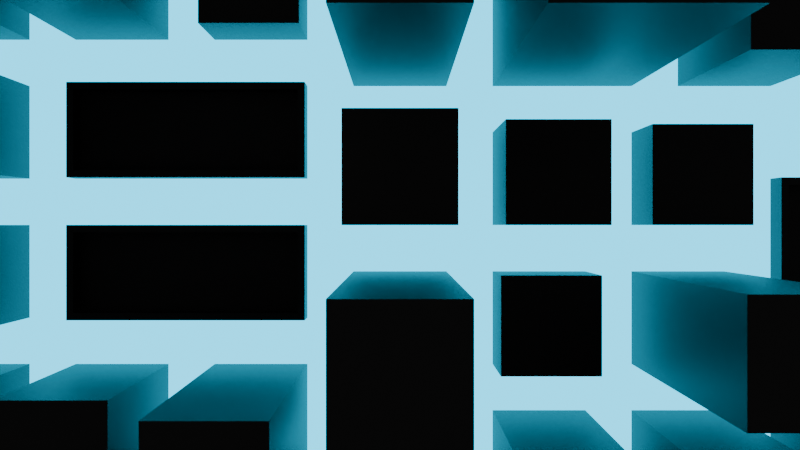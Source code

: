 # Source: map.blend  (saved by Blender 5.1.30; exported with 4.5.12 LTS)
import bpy
from mathutils import Matrix  # noqa: F401  (used for matrix-valued properties, if any)

bpy.ops.wm.read_factory_settings(use_empty=True)
scene = bpy.context.scene
scene.name = 'Scene'

# ---- collections
col_collection = bpy.data.collections.new('Collection'); scene.collection.children.link(col_collection)
col_city = bpy.data.collections.new('City'); scene.collection.children.link(col_city)

# ---- materials (node trees are filled in below, after node groups)
mat_gray = bpy.data.materials.new('Gray')
mat_luz_neon = bpy.data.materials.new('Luz Neon')

# ---- node groups
ng_smooth_by_angle = bpy.data.node_groups.new('Smooth by Angle', 'GeometryNodeTree')
_s = ng_smooth_by_angle.interface.new_socket(name='Mesh', in_out='OUTPUT', socket_type='NodeSocketGeometry')
_s = ng_smooth_by_angle.interface.new_socket(name='Mesh', in_out='INPUT', socket_type='NodeSocketGeometry')
_s = ng_smooth_by_angle.interface.new_socket(name='Angle', in_out='INPUT', socket_type='NodeSocketFloat')
_s.subtype = 'ANGLE'
_s.default_value = 0.5236
_s.min_value = 0.0
_s.max_value = 3.142
_s.description = 'Maximum face angle for smooth edges'
_s = ng_smooth_by_angle.interface.new_socket(name='Ignore Sharpness', in_out='INPUT', socket_type='NodeSocketBool')
_s.force_non_field = True
ng_smooth_by_angle.is_modifier = True
_N = ng_smooth_by_angle.nodes; _L = ng_smooth_by_angle.links
n0 = _N.new('GeometryNodeSetShadeSmooth'); n0.name = 'Set Shade Smooth'; n0.location = (120, -80)
n0.domain = 'EDGE'
n1 = _N.new('GeometryNodeSetShadeSmooth'); n1.name = 'Set Shade Smooth.001'; n1.location = (300, -80)
n2 = _N.new('NodeGroupOutput'); n2.name = 'Group Output'; n2.location = (480, -80)
n3 = _N.new('GeometryNodeInputMeshEdgeAngle'); n3.name = 'Edge Angle'; n3.location = (-440, -240)
n4 = _N.new('NodeGroupInput'); n4.name = 'Group Input'; n4.location = (-80, -80)
n5 = _N.new('GeometryNodeInputEdgeSmooth'); n5.name = 'Is Edge Smooth'; n5.location = (-260, -120)
n6 = _N.new('GeometryNodeInputShadeSmooth'); n6.name = 'Is Shade Smooth'; n6.location = (-440, -397)
n7 = _N.new('FunctionNodeCompare'); n7.name = 'Compare'; n7.location = (-260, -260)
n7.operation = 'LESS_EQUAL'
n7.inputs[6].default_value = (0.0, 0.0, 0.0, 0.0)
n7.inputs[7].default_value = (0.0, 0.0, 0.0, 0.0)
n8 = _N.new('FunctionNodeBooleanMath'); n8.name = 'Boolean Math.001'; n8.location = (-80, -260)
n9 = _N.new('NodeGroupInput'); n9.name = 'Group Input.001'; n9.location = (-440, -329)
n10 = _N.new('NodeGroupInput'); n10.name = 'Group Input.002'; n10.location = (-259, -189)
n11 = _N.new('FunctionNodeBooleanMath'); n11.name = 'Boolean Math'; n11.location = (-80, -149)
n11.operation = 'OR'
n12 = _N.new('FunctionNodeBooleanMath'); n12.name = 'Boolean Math.002'; n12.location = (-260, -380)
n12.operation = 'OR'
n13 = _N.new('NodeGroupInput'); n13.name = 'Group Input.003'; n13.location = (-440, -460)
_L.new(n3.outputs[0], n7.inputs[0])
_L.new(n1.outputs[0], n2.inputs[0])
_L.new(n9.outputs[1], n7.inputs[1])
_L.new(n7.outputs[0], n8.inputs[0])
_L.new(n4.outputs[0], n0.inputs[0])
_L.new(n0.outputs[0], n1.inputs[0])
_L.new(n8.outputs[0], n0.inputs[2])
_L.new(n10.outputs[2], n11.inputs[1])
_L.new(n5.outputs[0], n11.inputs[0])
_L.new(n11.outputs[0], n0.inputs[1])
_L.new(n13.outputs[2], n12.inputs[1])
_L.new(n6.outputs[0], n12.inputs[0])
_L.new(n12.outputs[0], n8.inputs[1])
n2.is_active_output = True

# ---- material node trees
mat_gray.use_nodes = True; mat_gray.node_tree.nodes.clear()
_N = mat_gray.node_tree.nodes; _L = mat_gray.node_tree.links
n0 = _N.new('ShaderNodeBsdfPrincipled'); n0.name = 'Principled BSDF'; n0.location = (-200, 100)
n0.inputs[0].default_value = (0.0331, 0.0331, 0.0331, 1.0)
n1 = _N.new('ShaderNodeOutputMaterial'); n1.name = 'Material Output'; n1.location = (200, 100)
_L.new(n0.outputs[0], n1.inputs[0])
n1.is_active_output = True
mat_luz_neon.use_nodes = True; mat_luz_neon.node_tree.nodes.clear()
_N = mat_luz_neon.node_tree.nodes; _L = mat_luz_neon.node_tree.links
n0 = _N.new('ShaderNodeOutputMaterial'); n0.name = 'Material Output'; n0.location = (252, 92)
n1 = _N.new('ShaderNodeBsdfPrincipled'); n1.name = 'Principled BSDF'; n1.location = (-228, 236)
n1.inputs[0].default_value = (0.0331, 0.0331, 0.0331, 1.0)
n1.inputs[2].default_value = 0.3
n1.inputs[3].default_value = 1.0
n2 = _N.new('ShaderNodeEmission'); n2.name = 'Emission'; n2.location = (-159, -151)
n2.inputs[0].default_value = (0.001518, 0.4452, 0.6867, 1.0)
n2.inputs[1].default_value = 4.0
n3 = _N.new('ShaderNodeAddShader'); n3.name = 'Add Shader'; n3.location = (59, 46)
_L.new(n1.outputs[0], n3.inputs[0])
_L.new(n2.outputs[0], n3.inputs[1])
_L.new(n3.outputs[0], n0.inputs[0])
n0.is_active_output = True

# ---- world
world_world = bpy.data.worlds.new('World'); scene.world = world_world
world_world.use_nodes = True; world_world.node_tree.nodes.clear()
_N = world_world.node_tree.nodes; _L = world_world.node_tree.links
n0 = _N.new('ShaderNodeOutputWorld'); n0.name = 'World Output'; n0.location = (200, 100)
n1 = _N.new('ShaderNodeBackground'); n1.name = 'Background'; n1.location = (-200, 100)
n1.inputs[0].default_value = (0.05088, 0.05088, 0.05088, 1.0)
_L.new(n1.outputs[0], n0.inputs[0])
n0.is_active_output = True
world_world.color = (0.05088, 0.05088, 0.05088)
world_world.sun_shadow_jitter_overblur = 0.0

# ---- cameras
cam_camera = bpy.data.cameras.new('Camera')
cam_camera.clip_end = 100.0
cam_camera.ortho_scale = 7.314

# ---- meshes
me_cube_002 = bpy.data.meshes.new('Cube.002')
me_cube_002.from_pydata([(-1.0, -1.0, -1.0), (-0.9271, -0.8455, -0.3), (-1.0, 1.0, -1.0), (-0.9271, 0.8455, -0.3), (1.5, -1.0, -1.0), (1.427, -0.8455, -0.3), (1.5, 1.0, -1.0), (1.427, 0.8455, -0.3), (-1.0, -1.0, -0.3), (-1.0, 1.0, -0.3), (1.5, 1.0, -0.3), (1.5, -1.0, -0.3), (-0.9271, -0.8455, -0.3), (-0.9271, 0.8455, -0.3), (1.427, 0.8455, -0.3), (1.427, -0.8455, -0.3), (-0.9271, -0.8455, -0.8), (-0.9271, 0.8455, -0.8), (1.427, 0.8455, -0.8), (1.427, -0.8455, -0.8)], [], [(0, 8, 9, 2), (2, 9, 10, 6), (6, 10, 11, 4), (4, 11, 8, 0), (2, 6, 4, 0), (1, 5, 15, 12), (1, 3, 9, 8), (3, 7, 10, 9), (7, 5, 11, 10), (5, 1, 8, 11), (12, 15, 19, 16), (7, 3, 13, 14), (5, 7, 14, 15), (3, 1, 12, 13), (18, 17, 16, 19), (14, 13, 17, 18), (15, 14, 18, 19), (13, 12, 16, 17)])
_uv = me_cube_002.uv_layers.new(name='UVMap')
_uv.uv.foreach_set('vector', [0.375, 0.0, 0.625, 0.0, 0.625, 0.25, 0.375, 0.25, 0.375, 0.25, 0.625, 0.25, 0.625, 0.5, 0.375, 0.5, 0.375, 0.5, 0.625, 0.5, 0.625, 0.75, 0.375, 0.75, 0.375, 0.75, 0.625, 0.75, 0.625, 1.0, 0.375, 1.0, 0.125, 0.5, 0.375, 0.5, 0.375, 0.75, 0.125, 0.75, 0.8596, 0.7307, 0.6404, 0.7307, 0.6404, 0.7307, 0.8596, 0.7307, 0.8596, 0.7307, 0.8596, 0.5193, 0.875, 0.5, 0.875, 0.75, 0.8596, 0.5193, 0.6404, 0.5193, 0.625, 0.5, 0.875, 0.5, 0.6404, 0.5193, 0.6404, 0.7307, 0.625, 0.75, 0.625, 0.5, 0.6404, 0.7307, 0.8596, 0.7307, 0.875, 0.75, 0.625, 0.75, 0.8596, 0.7307, 0.6404, 0.7307, 0.6404, 0.7307, 0.8596, 0.7307, 0.6404, 0.5193, 0.8596, 0.5193, 0.8596, 0.5193, 0.6404, 0.5193, 0.6404, 0.7307, 0.6404, 0.5193, 0.6404, 0.5193, 0.6404, 0.7307, 0.8596, 0.5193, 0.8596, 0.7307, 0.8596, 0.7307, 0.8596, 0.5193, 0.6404, 0.5193, 0.8596, 0.5193, 0.8596, 0.7307, 0.6404, 0.7307, 0.6404, 0.5193, 0.8596, 0.5193, 0.8596, 0.5193, 0.6404, 0.5193, 0.6404, 0.7307, 0.6404, 0.5193, 0.6404, 0.5193, 0.6404, 0.7307, 0.8596, 0.5193, 0.8596, 0.7307, 0.8596, 0.7307, 0.8596, 0.5193])
me_cube_002.materials.append(mat_gray)
me_cube_002.update()
me_cube_006 = bpy.data.meshes.new('Cube.006')
me_cube_006.from_pydata([(-1.0, -1.0, -1.0), (-1.0, -1.0, 1.0), (-1.0, 1.0, -1.0), (-1.0, 1.0, 1.0), (1.0, -1.0, -1.0), (1.0, -1.0, 1.0), (1.0, 1.0, -1.0), (1.0, 1.0, 1.0)], [], [(0, 1, 3, 2), (2, 3, 7, 6), (6, 7, 5, 4), (4, 5, 1, 0), (2, 6, 4, 0), (7, 3, 1, 5)])
_uv = me_cube_006.uv_layers.new(name='UVMap')
_uv.uv.foreach_set('vector', [0.375, 0.0, 0.625, 0.0, 0.625, 0.25, 0.375, 0.25, 0.375, 0.25, 0.625, 0.25, 0.625, 0.5, 0.375, 0.5, 0.375, 0.5, 0.625, 0.5, 0.625, 0.75, 0.375, 0.75, 0.375, 0.75, 0.625, 0.75, 0.625, 1.0, 0.375, 1.0, 0.125, 0.5, 0.375, 0.5, 0.375, 0.75, 0.125, 0.75, 0.625, 0.5, 0.875, 0.5, 0.875, 0.75, 0.625, 0.75])
me_cube_006.materials.append(mat_gray)
me_cube_006.update()
me_cube_009 = bpy.data.meshes.new('Cube.009')
me_cube_009.from_pydata([(-1.0, -1.0, -1.0), (-1.0, -1.0, 2.0), (-1.0, 1.0, -1.0), (-1.0, 1.0, 2.0), (1.0, -1.0, -1.0), (1.0, -1.0, 2.0), (1.0, 1.0, -1.0), (1.0, 1.0, 2.0)], [], [(0, 1, 3, 2), (2, 3, 7, 6), (6, 7, 5, 4), (4, 5, 1, 0), (2, 6, 4, 0), (7, 3, 1, 5)])
_uv = me_cube_009.uv_layers.new(name='UVMap')
_uv.uv.foreach_set('vector', [0.375, 0.0, 0.625, 0.0, 0.625, 0.25, 0.375, 0.25, 0.375, 0.25, 0.625, 0.25, 0.625, 0.5, 0.375, 0.5, 0.375, 0.5, 0.625, 0.5, 0.625, 0.75, 0.375, 0.75, 0.375, 0.75, 0.625, 0.75, 0.625, 1.0, 0.375, 1.0, 0.125, 0.5, 0.375, 0.5, 0.375, 0.75, 0.125, 0.75, 0.625, 0.5, 0.875, 0.5, 0.875, 0.75, 0.625, 0.75])
me_cube_009.materials.append(mat_gray)
me_cube_009.update()
me_cube_011 = bpy.data.meshes.new('Cube.011')
me_cube_011.from_pydata([(-1.0, -1.0, -1.0), (-1.0, -1.0, 6.0), (-1.0, 1.0, -1.0), (-1.0, 1.0, 6.0), (1.0, -1.0, -1.0), (1.0, -1.0, 6.0), (1.0, 1.0, -1.0), (1.0, 1.0, 6.0)], [], [(0, 1, 3, 2), (2, 3, 7, 6), (6, 7, 5, 4), (4, 5, 1, 0), (2, 6, 4, 0), (7, 3, 1, 5)])
_uv = me_cube_011.uv_layers.new(name='UVMap')
_uv.uv.foreach_set('vector', [0.375, 0.0, 0.625, 0.0, 0.625, 0.25, 0.375, 0.25, 0.375, 0.25, 0.625, 0.25, 0.625, 0.5, 0.375, 0.5, 0.375, 0.5, 0.625, 0.5, 0.625, 0.75, 0.375, 0.75, 0.375, 0.75, 0.625, 0.75, 0.625, 1.0, 0.375, 1.0, 0.125, 0.5, 0.375, 0.5, 0.375, 0.75, 0.125, 0.75, 0.625, 0.5, 0.875, 0.5, 0.875, 0.75, 0.625, 0.75])
me_cube_011.materials.append(mat_gray)
me_cube_011.update()
me_cube_016 = bpy.data.meshes.new('Cube.016')
me_cube_016.from_pydata([(-1.0, -2.0, -1.0), (-1.0, -2.0, 8.0), (-1.0, 1.0, -1.0), (-1.0, 1.0, 8.0), (2.0, -2.0, -1.0), (2.0, -2.0, 8.0), (2.0, 1.0, -1.0), (2.0, 1.0, 8.0), (-4.0, -9.0, -1.0), (-4.0, -9.0, 8.0), (-4.0, -6.0, -1.0), (-4.0, -6.0, 8.0), (-2.0, -9.0, -1.0), (-2.0, -9.0, 8.0), (-2.0, -6.0, -1.0), (-2.0, -6.0, 8.0), (-4.0, -2.0, -1.0), (-4.0, -2.0, 8.0), (-4.0, 1.0, -1.0), (-4.0, 1.0, 8.0), (-2.0, -2.0, -1.0), (-2.0, -2.0, 8.0), (-2.0, 1.0, -1.0), (-2.0, 1.0, 8.0)], [], [(0, 1, 3, 2), (2, 3, 7, 6), (6, 7, 5, 4), (4, 5, 1, 0), (2, 6, 4, 0), (7, 3, 1, 5), (8, 9, 11, 10), (10, 11, 15, 14), (14, 15, 13, 12), (12, 13, 9, 8), (10, 14, 12, 8), (15, 11, 9, 13), (16, 17, 19, 18), (18, 19, 23, 22), (22, 23, 21, 20), (20, 21, 17, 16), (18, 22, 20, 16), (23, 19, 17, 21)])
_uv = me_cube_016.uv_layers.new(name='UVMap')
_uv.uv.foreach_set('vector', [0.375, 0.0, 0.625, 0.0, 0.625, 0.25, 0.375, 0.25, 0.375, 0.25, 0.625, 0.25, 0.625, 0.5, 0.375, 0.5, 0.375, 0.5, 0.625, 0.5, 0.625, 0.75, 0.375, 0.75, 0.375, 0.75, 0.625, 0.75, 0.625, 1.0, 0.375, 1.0, 0.125, 0.5, 0.375, 0.5, 0.375, 0.75, 0.125, 0.75, 0.625, 0.5, 0.875, 0.5, 0.875, 0.75, 0.625, 0.75, 0.375, 0.0, 0.625, 0.0, 0.625, 0.25, 0.375, 0.25, 0.375, 0.25, 0.625, 0.25, 0.625, 0.5, 0.375, 0.5, 0.375, 0.5, 0.625, 0.5, 0.625, 0.75, 0.375, 0.75, 0.375, 0.75, 0.625, 0.75, 0.625, 1.0, 0.375, 1.0, 0.125, 0.5, 0.375, 0.5, 0.375, 0.75, 0.125, 0.75, 0.625, 0.5, 0.875, 0.5, 0.875, 0.75, 0.625, 0.75, 0.375, 0.0, 0.625, 0.0, 0.625, 0.25, 0.375, 0.25, 0.375, 0.25, 0.625, 0.25, 0.625, 0.5, 0.375, 0.5, 0.375, 0.5, 0.625, 0.5, 0.625, 0.75, 0.375, 0.75, 0.375, 0.75, 0.625, 0.75, 0.625, 1.0, 0.375, 1.0, 0.125, 0.5, 0.375, 0.5, 0.375, 0.75, 0.125, 0.75, 0.625, 0.5, 0.875, 0.5, 0.875, 0.75, 0.625, 0.75])
me_cube_016.materials.append(mat_gray)
me_cube_016.update()
me_cube_017 = bpy.data.meshes.new('Cube.017')
me_cube_017.from_pydata([(-1.0, -1.0, -1.0), (-1.0, -1.0, 2.0), (-1.0, 1.0, -1.0), (-1.0, 1.0, 2.0), (1.0, -1.0, -1.0), (1.0, -1.0, 2.0), (1.0, 1.0, -1.0), (1.0, 1.0, 2.0)], [], [(0, 1, 3, 2), (2, 3, 7, 6), (6, 7, 5, 4), (4, 5, 1, 0), (2, 6, 4, 0), (7, 3, 1, 5)])
_uv = me_cube_017.uv_layers.new(name='UVMap')
_uv.uv.foreach_set('vector', [0.375, 0.0, 0.625, 0.0, 0.625, 0.25, 0.375, 0.25, 0.375, 0.25, 0.625, 0.25, 0.625, 0.5, 0.375, 0.5, 0.375, 0.5, 0.625, 0.5, 0.625, 0.75, 0.375, 0.75, 0.375, 0.75, 0.625, 0.75, 0.625, 1.0, 0.375, 1.0, 0.125, 0.5, 0.375, 0.5, 0.375, 0.75, 0.125, 0.75, 0.625, 0.5, 0.875, 0.5, 0.875, 0.75, 0.625, 0.75])
me_cube_017.materials.append(mat_gray)
me_cube_017.update()
me_cube_018 = bpy.data.meshes.new('Cube.018')
me_cube_018.from_pydata([(-1.0, -1.0, -1.0), (-1.0, -1.0, 1.0), (-1.0, 1.0, -1.0), (-1.0, 1.0, 1.0), (1.0, -1.0, -1.0), (1.0, -1.0, 1.0), (1.0, 1.0, -1.0), (1.0, 1.0, 1.0)], [], [(0, 1, 3, 2), (2, 3, 7, 6), (6, 7, 5, 4), (4, 5, 1, 0), (2, 6, 4, 0), (7, 3, 1, 5)])
_uv = me_cube_018.uv_layers.new(name='UVMap')
_uv.uv.foreach_set('vector', [0.375, 0.0, 0.625, 0.0, 0.625, 0.25, 0.375, 0.25, 0.375, 0.25, 0.625, 0.25, 0.625, 0.5, 0.375, 0.5, 0.375, 0.5, 0.625, 0.5, 0.625, 0.75, 0.375, 0.75, 0.375, 0.75, 0.625, 0.75, 0.625, 1.0, 0.375, 1.0, 0.125, 0.5, 0.375, 0.5, 0.375, 0.75, 0.125, 0.75, 0.625, 0.5, 0.875, 0.5, 0.875, 0.75, 0.625, 0.75])
me_cube_018.materials.append(mat_gray)
me_cube_018.update()
me_cube_019 = bpy.data.meshes.new('Cube.019')
me_cube_019.from_pydata([(-1.0, -1.0, -1.0), (-1.0, -1.0, 1.0), (-1.0, 1.0, -1.0), (-1.0, 1.0, 1.0), (1.0, -1.0, -1.0), (1.0, -1.0, 1.0), (1.0, 1.0, -1.0), (1.0, 1.0, 1.0)], [], [(0, 1, 3, 2), (2, 3, 7, 6), (6, 7, 5, 4), (4, 5, 1, 0), (2, 6, 4, 0), (7, 3, 1, 5)])
_uv = me_cube_019.uv_layers.new(name='UVMap')
_uv.uv.foreach_set('vector', [0.375, 0.0, 0.625, 0.0, 0.625, 0.25, 0.375, 0.25, 0.375, 0.25, 0.625, 0.25, 0.625, 0.5, 0.375, 0.5, 0.375, 0.5, 0.625, 0.5, 0.625, 0.75, 0.375, 0.75, 0.375, 0.75, 0.625, 0.75, 0.625, 1.0, 0.375, 1.0, 0.125, 0.5, 0.375, 0.5, 0.375, 0.75, 0.125, 0.75, 0.625, 0.5, 0.875, 0.5, 0.875, 0.75, 0.625, 0.75])
me_cube_019.materials.append(mat_gray)
me_cube_019.update()
me_cube_020 = bpy.data.meshes.new('Cube.020')
me_cube_020.from_pydata([(-1.0, -1.0, -1.0), (-1.0, -1.0, 7.0), (-1.0, 1.0, -1.0), (-1.0, 1.0, 7.0), (1.0, -1.0, -1.0), (1.0, -1.0, 7.0), (1.0, 1.0, -1.0), (1.0, 1.0, 7.0), (-13.0, 9.0, -1.0), (-13.0, 9.0, 7.0), (-13.0, 11.0, -1.0), (-13.0, 11.0, 7.0), (-11.0, 9.0, -1.0), (-11.0, 9.0, 7.0), (-11.0, 11.0, -1.0), (-11.0, 11.0, 7.0), (-13.0, 6.0, -1.0), (-13.0, 6.0, 7.0), (-13.0, 8.0, -1.0), (-13.0, 8.0, 7.0), (-11.0, 6.0, -1.0), (-11.0, 6.0, 7.0), (-11.0, 8.0, -1.0), (-11.0, 8.0, 7.0), (2.0, -1.0, -1.0), (2.0, -1.0, 7.0), (2.0, 1.0, -1.0), (2.0, 1.0, 7.0), (4.0, -1.0, -1.0), (4.0, -1.0, 7.0), (4.0, 1.0, -1.0), (4.0, 1.0, 7.0), (2.0, 2.0, -1.0), (2.0, 2.0, 7.0), (2.0, 4.0, -1.0), (2.0, 4.0, 7.0), (4.0, 2.0, -1.0), (4.0, 2.0, 7.0), (4.0, 4.0, -1.0), (4.0, 4.0, 7.0)], [], [(0, 1, 3, 2), (2, 3, 7, 6), (6, 7, 5, 4), (4, 5, 1, 0), (2, 6, 4, 0), (7, 3, 1, 5), (8, 9, 11, 10), (10, 11, 15, 14), (14, 15, 13, 12), (12, 13, 9, 8), (10, 14, 12, 8), (15, 11, 9, 13), (16, 17, 19, 18), (18, 19, 23, 22), (22, 23, 21, 20), (20, 21, 17, 16), (18, 22, 20, 16), (23, 19, 17, 21), (24, 25, 27, 26), (26, 27, 31, 30), (30, 31, 29, 28), (28, 29, 25, 24), (26, 30, 28, 24), (31, 27, 25, 29), (32, 33, 35, 34), (34, 35, 39, 38), (38, 39, 37, 36), (36, 37, 33, 32), (34, 38, 36, 32), (39, 35, 33, 37)])
_uv = me_cube_020.uv_layers.new(name='UVMap')
_uv.uv.foreach_set('vector', [0.375, 0.0, 0.625, 0.0, 0.625, 0.25, 0.375, 0.25, 0.375, 0.25, 0.625, 0.25, 0.625, 0.5, 0.375, 0.5, 0.375, 0.5, 0.625, 0.5, 0.625, 0.75, 0.375, 0.75, 0.375, 0.75, 0.625, 0.75, 0.625, 1.0, 0.375, 1.0, 0.125, 0.5, 0.375, 0.5, 0.375, 0.75, 0.125, 0.75, 0.625, 0.5, 0.875, 0.5, 0.875, 0.75, 0.625, 0.75, 0.375, 0.0, 0.625, 0.0, 0.625, 0.25, 0.375, 0.25, 0.375, 0.25, 0.625, 0.25, 0.625, 0.5, 0.375, 0.5, 0.375, 0.5, 0.625, 0.5, 0.625, 0.75, 0.375, 0.75, 0.375, 0.75, 0.625, 0.75, 0.625, 1.0, 0.375, 1.0, 0.125, 0.5, 0.375, 0.5, 0.375, 0.75, 0.125, 0.75, 0.625, 0.5, 0.875, 0.5, 0.875, 0.75, 0.625, 0.75, 0.375, 0.0, 0.625, 0.0, 0.625, 0.25, 0.375, 0.25, 0.375, 0.25, 0.625, 0.25, 0.625, 0.5, 0.375, 0.5, 0.375, 0.5, 0.625, 0.5, 0.625, 0.75, 0.375, 0.75, 0.375, 0.75, 0.625, 0.75, 0.625, 1.0, 0.375, 1.0, 0.125, 0.5, 0.375, 0.5, 0.375, 0.75, 0.125, 0.75, 0.625, 0.5, 0.875, 0.5, 0.875, 0.75, 0.625, 0.75, 0.375, 0.0, 0.625, 0.0, 0.625, 0.25, 0.375, 0.25, 0.375, 0.25, 0.625, 0.25, 0.625, 0.5, 0.375, 0.5, 0.375, 0.5, 0.625, 0.5, 0.625, 0.75, 0.375, 0.75, 0.375, 0.75, 0.625, 0.75, 0.625, 1.0, 0.375, 1.0, 0.125, 0.5, 0.375, 0.5, 0.375, 0.75, 0.125, 0.75, 0.625, 0.5, 0.875, 0.5, 0.875, 0.75, 0.625, 0.75, 0.375, 0.0, 0.625, 0.0, 0.625, 0.25, 0.375, 0.25, 0.375, 0.25, 0.625, 0.25, 0.625, 0.5, 0.375, 0.5, 0.375, 0.5, 0.625, 0.5, 0.625, 0.75, 0.375, 0.75, 0.375, 0.75, 0.625, 0.75, 0.625, 1.0, 0.375, 1.0, 0.125, 0.5, 0.375, 0.5, 0.375, 0.75, 0.125, 0.75, 0.625, 0.5, 0.875, 0.5, 0.875, 0.75, 0.625, 0.75])
me_cube_020.materials.append(mat_gray)
me_cube_020.update()
me_cube_023 = bpy.data.meshes.new('Cube.023')
me_cube_023.from_pydata([(-1.0, -1.0, -1.0), (-1.0, -1.0, 4.0), (-1.0, 1.0, -1.0), (-1.0, 1.0, 4.0), (1.0, -1.0, -1.0), (1.0, -1.0, 4.0), (1.0, 1.0, -1.0), (1.0, 1.0, 4.0), (-17.0, -9.0, -1.0), (-17.0, -9.0, 4.0), (-17.0, -7.0, -1.0), (-17.0, -7.0, 4.0), (-15.0, -9.0, -1.0), (-15.0, -9.0, 4.0), (-15.0, -7.0, -1.0), (-15.0, -7.0, 4.0), (-14.0, 0.0, -1.0), (-14.0, 0.0, 4.0), (-14.0, 2.0, -1.0), (-14.0, 2.0, 4.0), (-12.0, 0.0, -1.0), (-12.0, 0.0, 4.0), (-12.0, 2.0, -1.0), (-12.0, 2.0, 4.0), (-14.0, -9.0, -1.0), (-14.0, -9.0, 4.0), (-14.0, -7.0, -1.0), (-14.0, -7.0, 4.0), (-12.0, -9.0, -1.0), (-12.0, -9.0, 4.0), (-12.0, -7.0, -1.0), (-12.0, -7.0, 4.0), (-8.0, -4.0, -1.0), (-8.0, -4.0, 4.0), (-8.0, -2.0, -1.0), (-8.0, -2.0, 4.0), (-6.0, -4.0, -1.0), (-6.0, -4.0, 4.0), (-6.0, -2.0, -1.0), (-6.0, -2.0, 4.0)], [], [(0, 1, 3, 2), (2, 3, 7, 6), (6, 7, 5, 4), (4, 5, 1, 0), (2, 6, 4, 0), (7, 3, 1, 5), (8, 9, 11, 10), (10, 11, 15, 14), (14, 15, 13, 12), (12, 13, 9, 8), (10, 14, 12, 8), (15, 11, 9, 13), (16, 17, 19, 18), (18, 19, 23, 22), (22, 23, 21, 20), (20, 21, 17, 16), (18, 22, 20, 16), (23, 19, 17, 21), (24, 25, 27, 26), (26, 27, 31, 30), (30, 31, 29, 28), (28, 29, 25, 24), (26, 30, 28, 24), (31, 27, 25, 29), (32, 33, 35, 34), (34, 35, 39, 38), (38, 39, 37, 36), (36, 37, 33, 32), (34, 38, 36, 32), (39, 35, 33, 37)])
me_cube_023.polygons.foreach_set('use_smooth', [True] * 30)
_uv = me_cube_023.uv_layers.new(name='UVMap')
_uv.uv.foreach_set('vector', [0.375, 0.0, 0.625, 0.0, 0.625, 0.25, 0.375, 0.25, 0.375, 0.25, 0.625, 0.25, 0.625, 0.5, 0.375, 0.5, 0.375, 0.5, 0.625, 0.5, 0.625, 0.75, 0.375, 0.75, 0.375, 0.75, 0.625, 0.75, 0.625, 1.0, 0.375, 1.0, 0.125, 0.5, 0.375, 0.5, 0.375, 0.75, 0.125, 0.75, 0.625, 0.5, 0.875, 0.5, 0.875, 0.75, 0.625, 0.75, 0.375, 0.0, 0.625, 0.0, 0.625, 0.25, 0.375, 0.25, 0.375, 0.25, 0.625, 0.25, 0.625, 0.5, 0.375, 0.5, 0.375, 0.5, 0.625, 0.5, 0.625, 0.75, 0.375, 0.75, 0.375, 0.75, 0.625, 0.75, 0.625, 1.0, 0.375, 1.0, 0.125, 0.5, 0.375, 0.5, 0.375, 0.75, 0.125, 0.75, 0.625, 0.5, 0.875, 0.5, 0.875, 0.75, 0.625, 0.75, 0.375, 0.0, 0.625, 0.0, 0.625, 0.25, 0.375, 0.25, 0.375, 0.25, 0.625, 0.25, 0.625, 0.5, 0.375, 0.5, 0.375, 0.5, 0.625, 0.5, 0.625, 0.75, 0.375, 0.75, 0.375, 0.75, 0.625, 0.75, 0.625, 1.0, 0.375, 1.0, 0.125, 0.5, 0.375, 0.5, 0.375, 0.75, 0.125, 0.75, 0.625, 0.5, 0.875, 0.5, 0.875, 0.75, 0.625, 0.75, 0.375, 0.0, 0.625, 0.0, 0.625, 0.25, 0.375, 0.25, 0.375, 0.25, 0.625, 0.25, 0.625, 0.5, 0.375, 0.5, 0.375, 0.5, 0.625, 0.5, 0.625, 0.75, 0.375, 0.75, 0.375, 0.75, 0.625, 0.75, 0.625, 1.0, 0.375, 1.0, 0.125, 0.5, 0.375, 0.5, 0.375, 0.75, 0.125, 0.75, 0.625, 0.5, 0.875, 0.5, 0.875, 0.75, 0.625, 0.75, 0.375, 0.0, 0.625, 0.0, 0.625, 0.25, 0.375, 0.25, 0.375, 0.25, 0.625, 0.25, 0.625, 0.5, 0.375, 0.5, 0.375, 0.5, 0.625, 0.5, 0.625, 0.75, 0.375, 0.75, 0.375, 0.75, 0.625, 0.75, 0.625, 1.0, 0.375, 1.0, 0.125, 0.5, 0.375, 0.5, 0.375, 0.75, 0.125, 0.75, 0.625, 0.5, 0.875, 0.5, 0.875, 0.75, 0.625, 0.75])
me_cube_023.materials.append(mat_gray)
me_cube_023.update()
me_cube_024 = bpy.data.meshes.new('Cube.024')
me_cube_024.from_pydata([(-1.0, -2.0, -1.0), (-0.843, -1.843, -0.3), (-1.0, 1.0, -1.0), (-0.843, 0.843, -0.3), (1.0, -2.0, -1.0), (0.843, -1.843, -0.3), (1.0, 1.0, -1.0), (0.843, 0.843, -0.3), (-1.0, -2.0, -0.3), (-1.0, 1.0, -0.3), (1.0, 1.0, -0.3), (1.0, -2.0, -0.3), (-0.843, -1.843, -0.8), (-0.843, 0.843, -0.8), (0.843, 0.843, -0.8), (0.843, -1.843, -0.8)], [], [(0, 8, 9, 2), (2, 9, 10, 6), (6, 10, 11, 4), (4, 11, 8, 0), (2, 6, 4, 0), (5, 7, 14, 15), (1, 3, 9, 8), (3, 7, 10, 9), (7, 5, 11, 10), (5, 1, 8, 11), (14, 13, 12, 15), (3, 1, 12, 13), (1, 5, 15, 12), (7, 3, 13, 14)])
_uv = me_cube_024.uv_layers.new(name='UVMap')
_uv.uv.foreach_set('vector', [0.375, 0.0, 0.625, 0.0, 0.625, 0.25, 0.375, 0.25, 0.375, 0.25, 0.625, 0.25, 0.625, 0.5, 0.375, 0.5, 0.375, 0.5, 0.625, 0.5, 0.625, 0.75, 0.375, 0.75, 0.375, 0.75, 0.625, 0.75, 0.625, 1.0, 0.375, 1.0, 0.125, 0.5, 0.375, 0.5, 0.375, 0.75, 0.125, 0.75, 0.6446, 0.7369, 0.6446, 0.5131, 0.6446, 0.5131, 0.6446, 0.7369, 0.8554, 0.7369, 0.8554, 0.5131, 0.875, 0.5, 0.875, 0.75, 0.8554, 0.5131, 0.6446, 0.5131, 0.625, 0.5, 0.875, 0.5, 0.6446, 0.5131, 0.6446, 0.7369, 0.625, 0.75, 0.625, 0.5, 0.6446, 0.7369, 0.8554, 0.7369, 0.875, 0.75, 0.625, 0.75, 0.6446, 0.5131, 0.8554, 0.5131, 0.8554, 0.7369, 0.6446, 0.7369, 0.8554, 0.5131, 0.8554, 0.7369, 0.8554, 0.7369, 0.8554, 0.5131, 0.8554, 0.7369, 0.6446, 0.7369, 0.6446, 0.7369, 0.8554, 0.7369, 0.6446, 0.5131, 0.8554, 0.5131, 0.8554, 0.5131, 0.6446, 0.5131])
me_cube_024.materials.append(mat_gray)
me_cube_024.update()
me_cube_025 = bpy.data.meshes.new('Cube.025')
me_cube_025.from_pydata([(-1.0, -1.0, -1.0), (-1.0, -1.0, 1.0), (-1.0, 1.0, -1.0), (-1.0, 1.0, 1.0), (1.0, -1.0, -1.0), (1.0, -1.0, 1.0), (1.0, 1.0, -1.0), (1.0, 1.0, 1.0)], [], [(0, 1, 3, 2), (2, 3, 7, 6), (6, 7, 5, 4), (4, 5, 1, 0), (2, 6, 4, 0), (7, 3, 1, 5)])
_uv = me_cube_025.uv_layers.new(name='UVMap')
_uv.uv.foreach_set('vector', [0.375, 0.0, 0.625, 0.0, 0.625, 0.25, 0.375, 0.25, 0.375, 0.25, 0.625, 0.25, 0.625, 0.5, 0.375, 0.5, 0.375, 0.5, 0.625, 0.5, 0.625, 0.75, 0.375, 0.75, 0.375, 0.75, 0.625, 0.75, 0.625, 1.0, 0.375, 1.0, 0.125, 0.5, 0.375, 0.5, 0.375, 0.75, 0.125, 0.75, 0.625, 0.5, 0.875, 0.5, 0.875, 0.75, 0.625, 0.75])
me_cube_025.materials.append(mat_gray)
me_cube_025.update()
me_cube_026 = bpy.data.meshes.new('Cube.026')
me_cube_026.from_pydata([(-1.0, -1.0, -1.0), (-1.0, -1.0, 1.0), (-1.0, 1.0, -1.0), (-1.0, 1.0, 1.0), (1.0, -1.0, -1.0), (1.0, -1.0, 1.0), (1.0, 1.0, -1.0), (1.0, 1.0, 1.0)], [], [(0, 1, 3, 2), (2, 3, 7, 6), (6, 7, 5, 4), (4, 5, 1, 0), (2, 6, 4, 0), (7, 3, 1, 5)])
_uv = me_cube_026.uv_layers.new(name='UVMap')
_uv.uv.foreach_set('vector', [0.375, 0.0, 0.625, 0.0, 0.625, 0.25, 0.375, 0.25, 0.375, 0.25, 0.625, 0.25, 0.625, 0.5, 0.375, 0.5, 0.375, 0.5, 0.625, 0.5, 0.625, 0.75, 0.375, 0.75, 0.375, 0.75, 0.625, 0.75, 0.625, 1.0, 0.375, 1.0, 0.125, 0.5, 0.375, 0.5, 0.375, 0.75, 0.125, 0.75, 0.625, 0.5, 0.875, 0.5, 0.875, 0.75, 0.625, 0.75])
me_cube_026.materials.append(mat_gray)
me_cube_026.update()
me_cube_027 = bpy.data.meshes.new('Cube.027')
me_cube_027.from_pydata([(-1.0, -1.0, -1.0), (-0.9271, -0.8455, -0.3), (-1.0, 1.0, -1.0), (-0.9271, 0.8455, -0.3), (1.5, -1.0, -1.0), (1.427, -0.8455, -0.3), (1.5, 1.0, -1.0), (1.427, 0.8455, -0.3), (-1.0, -1.0, -0.3), (-1.0, 1.0, -0.3), (1.5, 1.0, -0.3), (1.5, -1.0, -0.3), (-0.9271, -0.8455, -0.3), (-0.9271, 0.8455, -0.3), (1.427, 0.8455, -0.3), (1.427, -0.8455, -0.3), (-0.9271, -0.8455, -0.8), (-0.9271, 0.8455, -0.8), (1.427, 0.8455, -0.8), (1.427, -0.8455, -0.8)], [], [(0, 8, 9, 2), (2, 9, 10, 6), (6, 10, 11, 4), (4, 11, 8, 0), (2, 6, 4, 0), (1, 5, 15, 12), (1, 3, 9, 8), (3, 7, 10, 9), (7, 5, 11, 10), (5, 1, 8, 11), (12, 15, 19, 16), (7, 3, 13, 14), (5, 7, 14, 15), (3, 1, 12, 13), (18, 17, 16, 19), (14, 13, 17, 18), (15, 14, 18, 19), (13, 12, 16, 17)])
_uv = me_cube_027.uv_layers.new(name='UVMap')
_uv.uv.foreach_set('vector', [0.375, 0.0, 0.625, 0.0, 0.625, 0.25, 0.375, 0.25, 0.375, 0.25, 0.625, 0.25, 0.625, 0.5, 0.375, 0.5, 0.375, 0.5, 0.625, 0.5, 0.625, 0.75, 0.375, 0.75, 0.375, 0.75, 0.625, 0.75, 0.625, 1.0, 0.375, 1.0, 0.125, 0.5, 0.375, 0.5, 0.375, 0.75, 0.125, 0.75, 0.8596, 0.7307, 0.6404, 0.7307, 0.6404, 0.7307, 0.8596, 0.7307, 0.8596, 0.7307, 0.8596, 0.5193, 0.875, 0.5, 0.875, 0.75, 0.8596, 0.5193, 0.6404, 0.5193, 0.625, 0.5, 0.875, 0.5, 0.6404, 0.5193, 0.6404, 0.7307, 0.625, 0.75, 0.625, 0.5, 0.6404, 0.7307, 0.8596, 0.7307, 0.875, 0.75, 0.625, 0.75, 0.8596, 0.7307, 0.6404, 0.7307, 0.6404, 0.7307, 0.8596, 0.7307, 0.6404, 0.5193, 0.8596, 0.5193, 0.8596, 0.5193, 0.6404, 0.5193, 0.6404, 0.7307, 0.6404, 0.5193, 0.6404, 0.5193, 0.6404, 0.7307, 0.8596, 0.5193, 0.8596, 0.7307, 0.8596, 0.7307, 0.8596, 0.5193, 0.6404, 0.5193, 0.8596, 0.5193, 0.8596, 0.7307, 0.6404, 0.7307, 0.6404, 0.5193, 0.8596, 0.5193, 0.8596, 0.5193, 0.6404, 0.5193, 0.6404, 0.7307, 0.6404, 0.5193, 0.6404, 0.5193, 0.6404, 0.7307, 0.8596, 0.5193, 0.8596, 0.7307, 0.8596, 0.7307, 0.8596, 0.5193])
me_cube_027.materials.append(mat_gray)
me_cube_027.update()
me_plane = bpy.data.meshes.new('Plane')
me_plane.from_pydata([(-1.0, -1.0, 0.0), (19.0, -1.0, 0.0), (-1.0, 9.0, 0.0), (19.0, 9.0, 0.0)], [], [(0, 1, 3, 2)])
_uv = me_plane.uv_layers.new(name='UVMap')
_uv.uv.foreach_set('vector', [0.0, 0.0, 1.0, 0.0, 1.0, 1.0, 0.0, 1.0])
me_plane.materials.append(mat_luz_neon)
me_plane.update()

# ---- objects
ob_camera = bpy.data.objects.new('Camera', cam_camera)
ob_cube_001 = bpy.data.objects.new('Cube.001', me_cube_002)
ob_cube_004 = bpy.data.objects.new('Cube.004', me_cube_006)
ob_cube_007 = bpy.data.objects.new('Cube.007', me_cube_009)
ob_cube_009 = bpy.data.objects.new('Cube.009', me_cube_011)
ob_cube_014 = bpy.data.objects.new('Cube.014', me_cube_016)
ob_cube_015 = bpy.data.objects.new('Cube.015', me_cube_017)
ob_cube_016 = bpy.data.objects.new('Cube.016', me_cube_018)
ob_cube_017 = bpy.data.objects.new('Cube.017', me_cube_019)
ob_cube_018 = bpy.data.objects.new('Cube.018', me_cube_020)
ob_cube_021 = bpy.data.objects.new('Cube.021', me_cube_023)
ob_cube_010 = bpy.data.objects.new('Cube.010', me_cube_024)
ob_cube_022 = bpy.data.objects.new('Cube.022', me_cube_025)
ob_cube_023 = bpy.data.objects.new('Cube.023', me_cube_026)
ob_cube_002 = bpy.data.objects.new('Cube.002', me_cube_027)
ob_plane = bpy.data.objects.new('Plane', me_plane)

# ---- transforms, parenting, visibility, modifiers, constraints
ob_camera.location = (10.0, 5.0, 24.0)
ob_camera.lock_rotations_4d = False
ob_camera.empty_display_type = 'ARROWS'
ob_camera.color = (0.0, 0.0, 0.0, 0.0)
ob_camera.display_type = 'WIRE'
ob_camera.lineart.crease_threshold = 0.0
ob_cube_001.location = (5.0, 4.0, 1.0)
ob_cube_001.scale = (2.0, 1.0, 1.0)
ob_cube_004.location = (7.0, 10.0, 1.0)
ob_cube_007.location = (1.0, 4.0, 1.0)
ob_cube_009.location = (7.0, 1.0, 1.0)
ob_cube_014.location = (13.0, 10.0, 1.0)
ob_cube_015.location = (13.0, 6.0, 1.0)
ob_cube_016.location = (16.0, 6.0, 1.0)
ob_cube_017.location = (13.0, 3.0, 1.0)
ob_cube_018.location = (13.0, 0.0, 1.0)
ob_cube_021.location = (17.0, 9.0, 1.0)
_m = ob_cube_021.modifiers.new('Smooth by Angle', 'NODES')
_m.node_group = ng_smooth_by_angle
_m.use_pin_to_last = True
_m.show_group_selector = False
ob_cube_010.location = (19.0, 5.0, 1.0)
ob_cube_022.location = (19.0, 1.0, 1.0)
ob_cube_023.location = (20.0, 8.0, 1.0)
ob_cube_002.location = (5.0, 7.0, 1.0)
ob_cube_002.scale = (2.0, 1.0, 1.0)
ob_plane.location = (1.0, 1.0, 0.0)

# ---- collection membership
col_collection.objects.link(ob_camera)
col_city.objects.link(ob_cube_001)
col_city.objects.link(ob_cube_004)
col_city.objects.link(ob_cube_007)
col_city.objects.link(ob_cube_009)
col_city.objects.link(ob_cube_014)
col_city.objects.link(ob_cube_015)
col_city.objects.link(ob_cube_016)
col_city.objects.link(ob_cube_017)
col_city.objects.link(ob_cube_018)
col_city.objects.link(ob_cube_021)
col_city.objects.link(ob_cube_010)
col_city.objects.link(ob_cube_022)
col_city.objects.link(ob_cube_023)
col_city.objects.link(ob_cube_002)
col_city.objects.link(ob_plane)

# ---- scene / render settings (as saved in the file)
scene.camera = ob_camera
scene.frame_start = 1; scene.frame_end = 250; scene.frame_set(1)
scene.render.engine = 'BLENDER_EEVEE_NEXT'
scene.render.bake_bias = 0.0
scene.render.bake_samples = 0
scene.cycles.sampling_pattern = 'TABULATED_SOBOL'
scene.eevee.use_volume_custom_range = False
scene.eevee.use_raytracing = True
bpy.context.view_layer.update()
